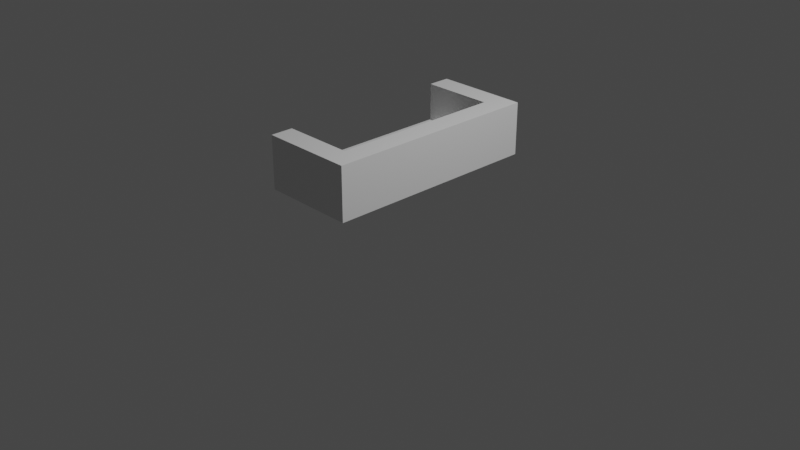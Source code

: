 # Source: sofa.blend  (saved by Blender 2.81.16; exported with 4.5.12 LTS)
import bpy
from mathutils import Matrix  # noqa: F401  (used for matrix-valued properties, if any)

bpy.ops.wm.read_factory_settings(use_empty=True)
scene = bpy.context.scene
scene.name = 'Scene'

# ---- collections
col_collection = bpy.data.collections.new('Collection'); scene.collection.children.link(col_collection)

# ---- materials (node trees are filled in below, after node groups)
mat_material = bpy.data.materials.new('Material')
mat_material.alpha_threshold = 0.0
mat_material.use_transparent_shadow = False
mat_material.line_color = (0.0, 0.0, 0.0, 1.0)

# ---- material node trees
mat_material.use_nodes = True; mat_material.node_tree.nodes.clear()
_N = mat_material.node_tree.nodes; _L = mat_material.node_tree.links
n0 = _N.new('ShaderNodeOutputMaterial'); n0.name = 'Material Output'; n0.location = (300, 300)
n1 = _N.new('ShaderNodeBsdfPrincipled'); n1.name = 'Principled BSDF'; n1.location = (10, 300)
n1.distribution = 'GGX'
n1.subsurface_method = 'BURLEY'
n1.inputs[2].default_value = 0.4
n1.inputs[3].default_value = 1.45
n1.inputs[27].default_value = (0.0, 0.0, 0.0, 1.0)
n1.inputs[28].default_value = 1.0
_L.new(n1.outputs[0], n0.inputs[0])
n0.is_active_output = True

# ---- world
world_world = bpy.data.worlds.new('World'); scene.world = world_world
world_world.use_nodes = True; world_world.node_tree.nodes.clear()
_N = world_world.node_tree.nodes; _L = world_world.node_tree.links
n0 = _N.new('ShaderNodeOutputWorld'); n0.name = 'World Output'; n0.location = (300, 300)
n1 = _N.new('ShaderNodeBackground'); n1.name = 'Background'; n1.location = (10, 300)
n1.inputs[0].default_value = (0.05088, 0.05088, 0.05088, 1.0)
_L.new(n1.outputs[0], n0.inputs[0])
n0.is_active_output = True
world_world.color = (0.05088, 0.05088, 0.05088)
world_world.use_sun_shadow = False
world_world.sun_shadow_jitter_overblur = 0.0

# ---- cameras
cam_camera = bpy.data.cameras.new('Camera')
cam_camera.clip_end = 100.0
cam_camera.ortho_scale = 7.314

# ---- lights
light_light = bpy.data.lights.new('Light', 'POINT')
light_light.transmission_factor = 0.0
light_light.energy = 1000.0
light_light.shadow_soft_size = 0.1
light_light.shadow_maximum_resolution = 0.006
light_light.use_absolute_resolution = True

# ---- meshes
me_cube = bpy.data.meshes.new('Cube')
me_cube.from_pydata([(1.0, 1.0, 1.0), (1.0, 1.0, -1.0), (1.0, -1.0, 1.0), (1.0, -1.0, -1.0), (-1.0, 1.0, 1.0), (-1.0, 1.0, -1.0), (-1.0, -1.0, 1.0), (-1.0, -1.0, -1.0), (-1.0, 0.7945, -1.0), (-1.0, -0.7945, -1.0), (1.0, 0.7945, 1.0), (1.0, -0.7945, 1.0), (-1.0, -0.7945, 1.0), (-1.0, 0.7945, 1.0), (1.0, -0.7945, -1.0), (1.0, 0.7945, -1.0), (0.5274, 1.0, -1.0), (0.5274, -1.0, 1.0), (0.5274, -1.0, -1.0), (0.5274, 1.0, 1.0), (0.5274, 0.7945, -1.0), (0.5274, -0.7945, -1.0), (0.5274, 0.7945, 1.0), (0.5274, -0.7945, 1.0), (1.0, 1.0, -0.4154), (-1.0, -1.0, -0.4154), (1.0, -1.0, -0.4154), (-1.0, 1.0, -0.4154), (1.0, 0.7945, -0.4154), (1.0, -0.7945, -0.4154), (-1.0, -0.7945, -0.4154), (-1.0, 0.7945, -0.4154), (0.5274, 1.0, -0.4154), (0.5274, -1.0, -0.4154), (0.6014, -0.7945, -0.4154), (0.6014, 0.7945, -0.4154), (-0.1952, -0.1645, -0.1753), (0.5714, -0.1645, -0.1753), (-0.1952, 0.1645, -0.1753), (0.5714, 0.1645, -0.1753)], [], [(23, 12, 6, 17), (33, 17, 6, 25), (31, 13, 4, 27), (21, 14, 3, 18), (29, 11, 2, 26), (32, 19, 0, 24), (24, 0, 10, 28), (28, 10, 11, 29), (16, 1, 15, 20), (20, 15, 14, 21), (25, 6, 12, 30), (19, 4, 13, 22), (10, 22, 23, 11), (0, 19, 22, 10), (8, 20, 21, 9), (5, 16, 20, 8), (27, 4, 19, 32), (9, 21, 18, 7), (26, 2, 17, 33), (11, 23, 17, 2), (3, 26, 33, 18), (5, 27, 32, 16), (9, 30, 31, 8), (7, 25, 30, 9), (15, 28, 29, 14), (1, 24, 28, 15), (16, 32, 24, 1), (14, 29, 26, 3), (8, 31, 27, 5), (18, 33, 25, 7), (31, 30, 34, 35), (31, 35, 22, 13), (35, 34, 23, 22), (34, 30, 12, 23), (36, 37, 39, 38)])
_uv = me_cube.uv_layers.new(name='UVMap')
_uv.uv.foreach_set('vector', [0.6841, 0.6667, 0.875, 0.6667, 0.875, 0.75, 0.6841, 0.75, 0.4905, 0.8091, 0.625, 0.8091, 0.625, 1.0, 0.4905, 1.0, 0.4905, 0.1667, 0.625, 0.1667, 0.625, 0.25, 0.4905, 0.25, 0.3159, 0.6667, 0.375, 0.6667, 0.375, 0.75, 0.3159, 0.75, 0.4905, 0.6667, 0.625, 0.6667, 0.625, 0.75, 0.4905, 0.75, 0.4905, 0.4409, 0.625, 0.4409, 0.625, 0.5, 0.4905, 0.5, 0.4905, 0.5, 0.625, 0.5, 0.625, 0.5833, 0.4905, 0.5833, 0.4905, 0.5833, 0.625, 0.5833, 0.625, 0.6667, 0.4905, 0.6667, 0.3159, 0.5, 0.375, 0.5, 0.375, 0.5833, 0.3159, 0.5833, 0.3159, 0.5833, 0.375, 0.5833, 0.375, 0.6667, 0.3159, 0.6667, 0.4905, 0.0, 0.625, 0.0, 0.625, 0.08333, 0.4905, 0.08333, 0.6841, 0.5, 0.875, 0.5, 0.875, 0.5833, 0.6841, 0.5833, 0.625, 0.5833, 0.6841, 0.5833, 0.6841, 0.6667, 0.625, 0.6667, 0.625, 0.5, 0.6841, 0.5, 0.6841, 0.5833, 0.625, 0.5833, 0.125, 0.5833, 0.3159, 0.5833, 0.3159, 0.6667, 0.125, 0.6667, 0.125, 0.5, 0.3159, 0.5, 0.3159, 0.5833, 0.125, 0.5833, 0.4905, 0.25, 0.625, 0.25, 0.625, 0.4409, 0.4905, 0.4409, 0.125, 0.6667, 0.3159, 0.6667, 0.3159, 0.75, 0.125, 0.75, 0.4905, 0.75, 0.625, 0.75, 0.625, 0.8091, 0.4905, 0.8091, 0.625, 0.6667, 0.6841, 0.6667, 0.6841, 0.75, 0.625, 0.75, 0.375, 0.75, 0.4905, 0.75, 0.4905, 0.8091, 0.375, 0.8091, 0.375, 0.25, 0.4905, 0.25, 0.4905, 0.4409, 0.375, 0.4409, 0.375, 0.08333, 0.4905, 0.08333, 0.4905, 0.1667, 0.375, 0.1667, 0.375, 0.0, 0.4905, 0.0, 0.4905, 0.08333, 0.375, 0.08333, 0.375, 0.5833, 0.4905, 0.5833, 0.4905, 0.6667, 0.375, 0.6667, 0.375, 0.5, 0.4905, 0.5, 0.4905, 0.5833, 0.375, 0.5833, 0.375, 0.4409, 0.4905, 0.4409, 0.4905, 0.5, 0.375, 0.5, 0.375, 0.6667, 0.4905, 0.6667, 0.4905, 0.75, 0.375, 0.75, 0.375, 0.1667, 0.4905, 0.1667, 0.4905, 0.25, 0.375, 0.25, 0.375, 0.8091, 0.4905, 0.8091, 0.4905, 1.0, 0.375, 1.0, 0.4905, 0.1667, 0.4905, 0.08333, 0.4905, 0.08333, 0.4905, 0.1667, 0.4905, 0.1667, 0.4905, 0.1667, 0.6841, 0.5833, 0.875, 0.5833, 0.4905, 0.1667, 0.4905, 0.08333, 0.6841, 0.6667, 0.6841, 0.5833, 0.4905, 0.08333, 0.4905, 0.08333, 0.875, 0.6667, 0.6841, 0.6667, 0.0, 0.0, 1.0, 0.0, 1.0, 1.0, 0.0, 1.0])
me_cube.materials.append(mat_material)
me_cube.use_remesh_preserve_volume = False
me_cube.use_remesh_preserve_attributes = False
me_cube.use_mirror_vertex_groups = False
me_cube.update()

# ---- objects
ob_cube = bpy.data.objects.new('Cube', me_cube)
ob_light = bpy.data.objects.new('Light', light_light)
ob_camera = bpy.data.objects.new('Camera', cam_camera)

# ---- transforms, parenting, visibility, modifiers, constraints
ob_cube.location = (0.0, 0.0, 0.8064)
ob_cube.scale = (0.5, 1.165, 0.28)
ob_cube.lock_rotations_4d = False
ob_cube.empty_display_type = 'ARROWS'
ob_cube.lineart.crease_threshold = 0.0
ob_light.location = (4.076, 1.005, 5.904)
ob_light.rotation_euler = (0.6503, 0.05522, 1.866)
ob_light.lock_rotations_4d = False
ob_light.empty_display_type = 'ARROWS'
ob_light.color = (0.0, 0.0, 0.0, 0.0)
ob_light.lineart.crease_threshold = 0.0
ob_camera.location = (7.359, -6.926, 4.958)
ob_camera.rotation_euler = (1.109, 0.0, 0.8149)
ob_camera.lock_rotations_4d = False
ob_camera.empty_display_type = 'ARROWS'
ob_camera.color = (0.0, 0.0, 0.0, 0.0)
ob_camera.display_type = 'WIRE'
ob_camera.lineart.crease_threshold = 0.0

# ---- collection membership
col_collection.objects.link(ob_cube)
col_collection.objects.link(ob_light)
col_collection.objects.link(ob_camera)

# ---- scene / render settings (as saved in the file)
scene.camera = ob_camera
scene.frame_start = 1; scene.frame_end = 250; scene.frame_set(94)
scene.render.engine = 'BLENDER_EEVEE_NEXT'
scene.cycles.use_denoising = False
scene.cycles.samples = 128
scene.cycles.sampling_pattern = 'TABULATED_SOBOL'
scene.cycles.use_adaptive_sampling = False
scene.cycles.use_light_tree = False
scene.view_settings.view_transform = 'Filmic'
bpy.context.view_layer.update()
